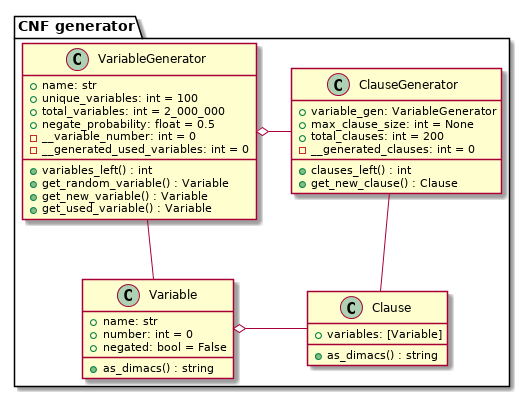

The diagram above was rendered by PlantUML. Its source (embedded in the PNG):
@startuml

package "CNF generator" {
VariableGenerator o- ClauseGenerator
VariableGenerator -- Variable
ClauseGenerator -- Clause
Variable o- Clause
}

class VariableGenerator {
		+ name: str
		+ unique_variables: int = 100
		+ total_variables: int = 2_000_000
		+ negate_probability: float = 0.5
		- __variable_number: int = 0
		- __generated_used_variables: int = 0
		+ variables_left() : int
		+ get_random_variable() : Variable
		+ get_new_variable() : Variable
		+ get_used_variable() : Variable
}

class ClauseGenerator {
		+ variable_gen: VariableGenerator
		+ max_clause_size: int = None
		+ total_clauses: int = 200
		- __generated_clauses: int = 0
		+ clauses_left() : int
		+ get_new_clause() : Clause
}

class Variable {
		+ name: str
		+ number: int = 0
		+ negated: bool = False
		+ as_dimacs() : string
}

class Clause {
		+ variables: [Variable]
		+ as_dimacs() : string
}

@enduml